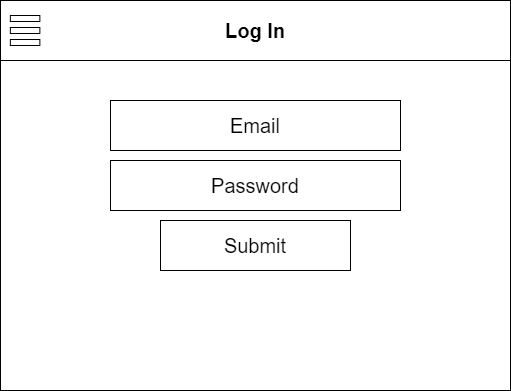

The diagram above was exported from draw.io. Its source (the exported page's mxGraphModel, read from the mxfile embedded in the PNG):
<mxGraphModel dx="1088" dy="506" grid="1" gridSize="10" guides="1" tooltips="1" connect="1" arrows="1" fold="1" page="1" pageScale="1" pageWidth="850" pageHeight="1100" math="0" shadow="0">
  <root>
    <mxCell id="0" />
    <mxCell id="1" parent="0" />
    <mxCell id="2" value="" style="rounded=0;whiteSpace=wrap;html=1;verticalAlign=middle;" vertex="1" parent="1">
      <mxGeometry x="140" y="60" width="510" height="390" as="geometry" />
    </mxCell>
    <mxCell id="3" value="&lt;b&gt;&lt;font style=&quot;font-size: 20px&quot;&gt;Log In&lt;/font&gt;&lt;/b&gt;" style="rounded=0;whiteSpace=wrap;html=1;" vertex="1" parent="1">
      <mxGeometry x="140" y="60" width="510" height="60" as="geometry" />
    </mxCell>
    <mxCell id="4" value="" style="rounded=0;whiteSpace=wrap;html=1;fontSize=20;" vertex="1" parent="1">
      <mxGeometry x="149.83870967741936" y="75" width="29.51612903225806" height="6" as="geometry" />
    </mxCell>
    <mxCell id="5" value="" style="rounded=0;whiteSpace=wrap;html=1;fontSize=20;" vertex="1" parent="1">
      <mxGeometry x="149.83870967741936" y="87" width="29.51612903225806" height="6" as="geometry" />
    </mxCell>
    <mxCell id="6" value="" style="rounded=0;whiteSpace=wrap;html=1;fontSize=20;" vertex="1" parent="1">
      <mxGeometry x="149.83870967741936" y="99" width="29.51612903225806" height="6" as="geometry" />
    </mxCell>
    <mxCell id="7" value="Email" style="rounded=0;whiteSpace=wrap;html=1;fontSize=20;" vertex="1" parent="1">
      <mxGeometry x="250" y="160" width="290" height="50" as="geometry" />
    </mxCell>
    <mxCell id="8" value="Password" style="rounded=0;whiteSpace=wrap;html=1;fontSize=20;" vertex="1" parent="1">
      <mxGeometry x="250" y="220" width="290" height="50" as="geometry" />
    </mxCell>
    <mxCell id="9" value="Submit" style="rounded=0;whiteSpace=wrap;html=1;fontSize=20;" vertex="1" parent="1">
      <mxGeometry x="300" y="280" width="190" height="50" as="geometry" />
    </mxCell>
  </root>
</mxGraphModel>